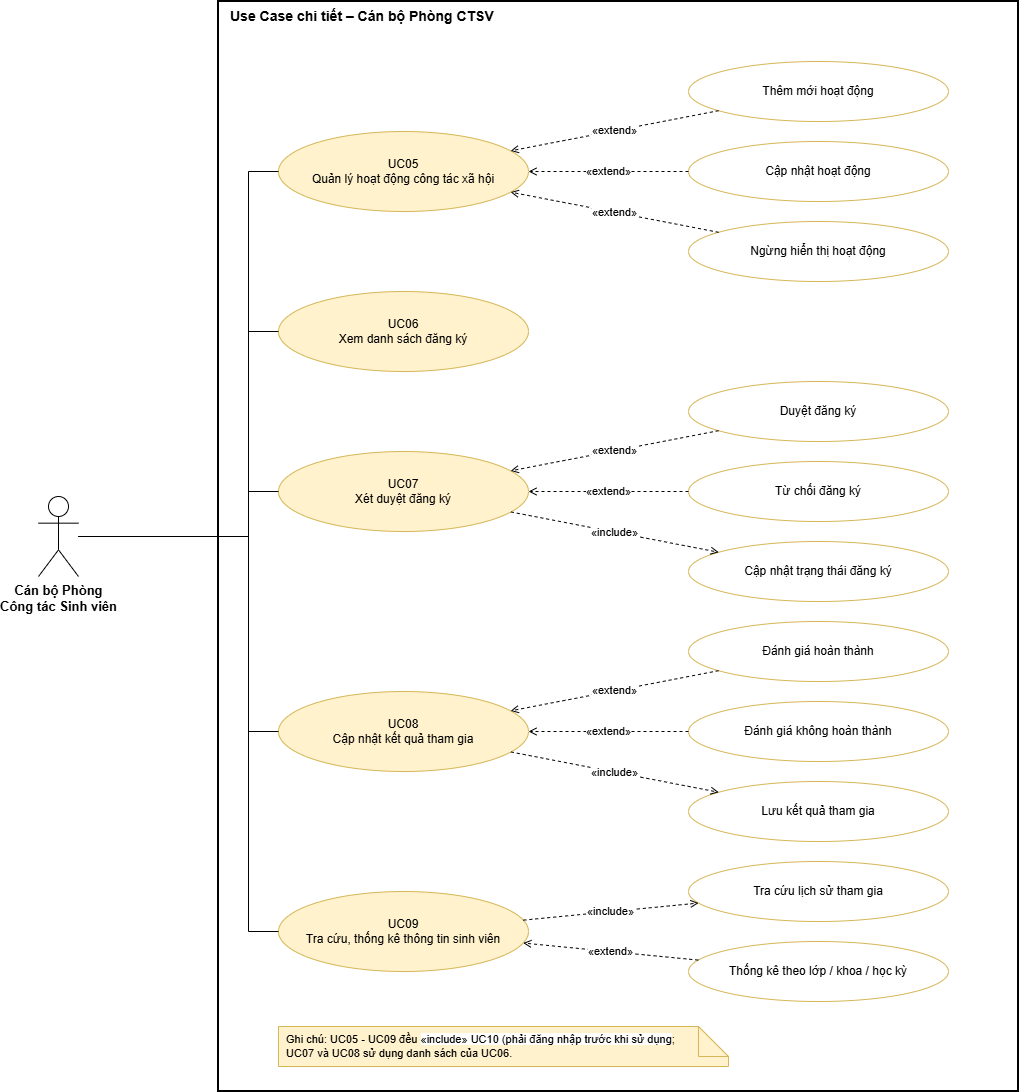

The diagram above was exported from draw.io. Its source (the exported page's mxGraphModel, read from the mxfile embedded in the PNG):
<mxGraphModel dx="1775" dy="992" grid="1" gridSize="10" guides="1" tooltips="1" connect="1" arrows="1" fold="1" page="1" pageScale="1" pageWidth="1300" pageHeight="1190" math="0" shadow="0">
  <root>
    <mxCell id="0" />
    <mxCell id="1" parent="0" />
    <mxCell id="bd" parent="1" style="rounded=0;whiteSpace=wrap;html=1;fillColor=none;strokeWidth=2;verticalAlign=top;align=left;spacingLeft=10;fontStyle=1;fontSize=14;" value="Use Case chi tiết – Cán bộ Phòng CTSV" vertex="1">
      <mxGeometry height="1090" width="800" x="270" y="10" as="geometry" />
    </mxCell>
    <mxCell id="act" parent="1" style="shape=umlActor;verticalLabelPosition=bottom;verticalAlign=top;html=1;fontStyle=1;fontSize=13;" value="Cán bộ Phòng&#10;Công tác Sinh viên" vertex="1">
      <mxGeometry height="80" width="40" x="90" y="505" as="geometry" />
    </mxCell>
    <mxCell id="UC05" parent="1" style="ellipse;whiteSpace=wrap;html=1;fillColor=#FFF2CC;strokeColor=#D6B656;fontSize=12;" value="UC05&#10;Quản lý hoạt động công tác xã hội" vertex="1">
      <mxGeometry height="80" width="250" x="330" y="140" as="geometry" />
    </mxCell>
    <mxCell id="e1" edge="1" parent="1" source="act" style="edgeStyle=orthogonalEdgeStyle;rounded=0;html=1;endArrow=none;exitX=1;exitY=0.5;entryX=0;entryY=0.5;" target="UC05" value="">
      <mxGeometry relative="1" as="geometry">
        <Array as="points">
          <mxPoint x="300" y="180" />
        </Array>
      </mxGeometry>
    </mxCell>
    <mxCell id="u5a" parent="1" style="ellipse;whiteSpace=wrap;html=1;fillColor=#FFFFFF;strokeColor=#D6B656;fontSize=12;" value="Thêm mới hoạt động" vertex="1">
      <mxGeometry height="60" width="260" x="740" y="70" as="geometry" />
    </mxCell>
    <mxCell id="e2" edge="1" parent="1" source="u5a" style="dashed=1;endArrow=open;html=1;fontSize=11;" target="UC05" value="«extend»">
      <mxGeometry relative="1" as="geometry" />
    </mxCell>
    <mxCell id="u5b" parent="1" style="ellipse;whiteSpace=wrap;html=1;fillColor=#FFFFFF;strokeColor=#D6B656;fontSize=12;" value="Cập nhật hoạt động" vertex="1">
      <mxGeometry height="60" width="260" x="740" y="150" as="geometry" />
    </mxCell>
    <mxCell id="e3" edge="1" parent="1" source="u5b" style="dashed=1;endArrow=open;html=1;fontSize=11;" target="UC05" value="«extend»">
      <mxGeometry relative="1" as="geometry" />
    </mxCell>
    <mxCell id="u5c" parent="1" style="ellipse;whiteSpace=wrap;html=1;fillColor=#FFFFFF;strokeColor=#D6B656;fontSize=12;" value="Ngừng hiển thị hoạt động" vertex="1">
      <mxGeometry height="60" width="260" x="740" y="230" as="geometry" />
    </mxCell>
    <mxCell id="e4" edge="1" parent="1" source="u5c" style="dashed=1;endArrow=open;html=1;fontSize=11;" target="UC05" value="«extend»">
      <mxGeometry relative="1" as="geometry" />
    </mxCell>
    <mxCell id="UC06" parent="1" style="ellipse;whiteSpace=wrap;html=1;fillColor=#FFF2CC;strokeColor=#D6B656;fontSize=12;" value="UC06&#10;Xem danh sách đăng ký" vertex="1">
      <mxGeometry height="80" width="250" x="330" y="300" as="geometry" />
    </mxCell>
    <mxCell id="e5" edge="1" parent="1" source="act" style="edgeStyle=orthogonalEdgeStyle;rounded=0;html=1;endArrow=none;exitX=1;exitY=0.5;entryX=0;entryY=0.5;" target="UC06" value="">
      <mxGeometry relative="1" as="geometry">
        <Array as="points">
          <mxPoint x="300" y="340" />
        </Array>
      </mxGeometry>
    </mxCell>
    <mxCell id="UC07" parent="1" style="ellipse;whiteSpace=wrap;html=1;fillColor=#FFF2CC;strokeColor=#D6B656;fontSize=12;" value="UC07&#10;Xét duyệt đăng ký" vertex="1">
      <mxGeometry height="80" width="250" x="330" y="460" as="geometry" />
    </mxCell>
    <mxCell id="e6" edge="1" parent="1" source="act" style="edgeStyle=orthogonalEdgeStyle;rounded=0;html=1;endArrow=none;exitX=1;exitY=0.5;entryX=0;entryY=0.5;" target="UC07" value="">
      <mxGeometry relative="1" as="geometry">
        <Array as="points">
          <mxPoint x="300" y="500" />
        </Array>
      </mxGeometry>
    </mxCell>
    <mxCell id="u7a" parent="1" style="ellipse;whiteSpace=wrap;html=1;fillColor=#FFFFFF;strokeColor=#D6B656;fontSize=12;" value="Duyệt đăng ký" vertex="1">
      <mxGeometry height="60" width="260" x="740" y="390" as="geometry" />
    </mxCell>
    <mxCell id="e7" edge="1" parent="1" source="u7a" style="dashed=1;endArrow=open;html=1;fontSize=11;" target="UC07" value="«extend»">
      <mxGeometry relative="1" as="geometry" />
    </mxCell>
    <mxCell id="u7b" parent="1" style="ellipse;whiteSpace=wrap;html=1;fillColor=#FFFFFF;strokeColor=#D6B656;fontSize=12;" value="Từ chối đăng ký" vertex="1">
      <mxGeometry height="60" width="260" x="740" y="470" as="geometry" />
    </mxCell>
    <mxCell id="e8" edge="1" parent="1" source="u7b" style="dashed=1;endArrow=open;html=1;fontSize=11;" target="UC07" value="«extend»">
      <mxGeometry relative="1" as="geometry" />
    </mxCell>
    <mxCell id="u7c" parent="1" style="ellipse;whiteSpace=wrap;html=1;fillColor=#FFFFFF;strokeColor=#D6B656;fontSize=12;" value="Cập nhật trạng thái đăng ký" vertex="1">
      <mxGeometry height="60" width="260" x="740" y="550" as="geometry" />
    </mxCell>
    <mxCell id="e9" edge="1" parent="1" source="UC07" style="dashed=1;endArrow=open;html=1;fontSize=11;" target="u7c" value="«include»">
      <mxGeometry relative="1" as="geometry" />
    </mxCell>
    <mxCell id="UC08" parent="1" style="ellipse;whiteSpace=wrap;html=1;fillColor=#FFF2CC;strokeColor=#D6B656;fontSize=12;" value="UC08&#10;Cập nhật kết quả tham gia" vertex="1">
      <mxGeometry height="80" width="250" x="330" y="700" as="geometry" />
    </mxCell>
    <mxCell id="e10" edge="1" parent="1" source="act" style="edgeStyle=orthogonalEdgeStyle;rounded=0;html=1;endArrow=none;exitX=1;exitY=0.5;entryX=0;entryY=0.5;" target="UC08" value="">
      <mxGeometry relative="1" as="geometry">
        <Array as="points">
          <mxPoint x="300" y="740" />
        </Array>
      </mxGeometry>
    </mxCell>
    <mxCell id="u8a" parent="1" style="ellipse;whiteSpace=wrap;html=1;fillColor=#FFFFFF;strokeColor=#D6B656;fontSize=12;" value="Đánh giá hoàn thành" vertex="1">
      <mxGeometry height="60" width="260" x="740" y="630" as="geometry" />
    </mxCell>
    <mxCell id="e11" edge="1" parent="1" source="u8a" style="dashed=1;endArrow=open;html=1;fontSize=11;" target="UC08" value="«extend»">
      <mxGeometry relative="1" as="geometry" />
    </mxCell>
    <mxCell id="u8b" parent="1" style="ellipse;whiteSpace=wrap;html=1;fillColor=#FFFFFF;strokeColor=#D6B656;fontSize=12;" value="Đánh giá không hoàn thành" vertex="1">
      <mxGeometry height="60" width="260" x="740" y="710" as="geometry" />
    </mxCell>
    <mxCell id="e12" edge="1" parent="1" source="u8b" style="dashed=1;endArrow=open;html=1;fontSize=11;" target="UC08" value="«extend»">
      <mxGeometry relative="1" as="geometry" />
    </mxCell>
    <mxCell id="u8c" parent="1" style="ellipse;whiteSpace=wrap;html=1;fillColor=#FFFFFF;strokeColor=#D6B656;fontSize=12;" value="Lưu kết quả tham gia" vertex="1">
      <mxGeometry height="60" width="260" x="740" y="790" as="geometry" />
    </mxCell>
    <mxCell id="e13" edge="1" parent="1" source="UC08" style="dashed=1;endArrow=open;html=1;fontSize=11;" target="u8c" value="«include»">
      <mxGeometry relative="1" as="geometry" />
    </mxCell>
    <mxCell id="UC09" parent="1" style="ellipse;whiteSpace=wrap;html=1;fillColor=#FFF2CC;strokeColor=#D6B656;fontSize=12;" value="UC09&#10;Tra cứu, thống kê thông tin sinh viên" vertex="1">
      <mxGeometry height="80" width="250" x="330" y="900" as="geometry" />
    </mxCell>
    <mxCell id="e14" edge="1" parent="1" source="act" style="edgeStyle=orthogonalEdgeStyle;rounded=0;html=1;endArrow=none;exitX=1;exitY=0.5;entryX=0;entryY=0.5;" target="UC09" value="">
      <mxGeometry relative="1" as="geometry">
        <Array as="points">
          <mxPoint x="300" y="940" />
        </Array>
      </mxGeometry>
    </mxCell>
    <mxCell id="u9a" parent="1" style="ellipse;whiteSpace=wrap;html=1;fillColor=#FFFFFF;strokeColor=#D6B656;fontSize=12;" value="Tra cứu lịch sử tham gia" vertex="1">
      <mxGeometry height="60" width="260" x="740" y="870" as="geometry" />
    </mxCell>
    <mxCell id="e15" edge="1" parent="1" source="UC09" style="dashed=1;endArrow=open;html=1;fontSize=11;" target="u9a" value="«include»">
      <mxGeometry relative="1" as="geometry" />
    </mxCell>
    <mxCell id="u9b" parent="1" style="ellipse;whiteSpace=wrap;html=1;fillColor=#FFFFFF;strokeColor=#D6B656;fontSize=12;" value="Thống kê theo lớp / khoa / học kỳ" vertex="1">
      <mxGeometry height="60" width="260" x="740" y="950" as="geometry" />
    </mxCell>
    <mxCell id="e16" edge="1" parent="1" source="u9b" style="dashed=1;endArrow=open;html=1;fontSize=11;" target="UC09" value="«extend»">
      <mxGeometry relative="1" as="geometry" />
    </mxCell>
    <mxCell id="note" parent="1" style="shape=note;whiteSpace=wrap;html=1;fillColor=#FFF2CC;strokeColor=#D6B656;fontSize=11;align=left;spacingLeft=6;" value="Ghi chú: UC05 - UC09 đều&amp;nbsp;&lt;span style=&quot;text-align: center; white-space: nowrap; background-color: rgb(255, 255, 255);&quot;&gt;«include» UC10 (phải đăng nhập trước khi sử dụng&lt;/span&gt;;&amp;nbsp;&lt;div&gt;UC07 và UC08 sử dụng danh sách của UC06.&lt;/div&gt;" vertex="1">
      <mxGeometry height="40" width="450" x="330" y="1035" as="geometry" />
    </mxCell>
  </root>
</mxGraphModel>